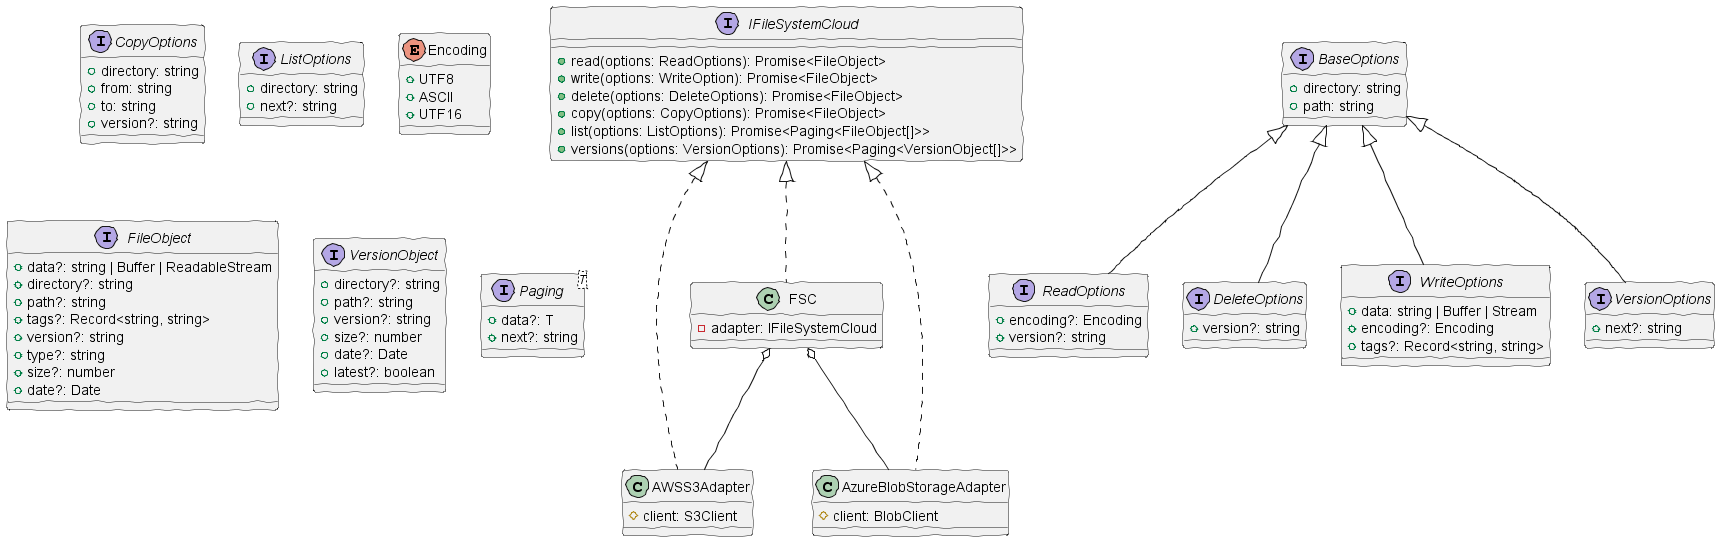

The diagram above was rendered by PlantUML. Its source (embedded in the PNG):
@startuml
/'!theme sketchy-outline '/
skinparam handwritten true
interface IFileSystemCloud {
 +read(options: ReadOptions): Promise<FileObject>
 +write(options: WriteOption): Promise<FileObject>
 +delete(options: DeleteOptions): Promise<FileObject>
 +copy(options: CopyOptions): Promise<FileObject>
 +list(options: ListOptions): Promise<Paging<FileObject[]>>
 +versions(options: VersionOptions): Promise<Paging<VersionObject[]>>
}

interface BaseOptions {
 +directory: string
 +path: string
}

interface ReadOptions extends BaseOptions {
 +encoding?: Encoding
 +version?: string
}

interface DeleteOptions extends BaseOptions {
 +version?: string
}

interface CopyOptions {
 +directory: string
 +from: string
 +to: string
 +version?: string
}

interface WriteOptions extends BaseOptions {
 +data: string | Buffer | Stream
 +encoding?: Encoding
 +tags?: Record<string, string>
}

interface ListOptions {
 +directory: string
 +next?: string
}

interface VersionOptions extends BaseOptions {
 +next?: string
}

enum Encoding {
 +UTF8
 +ASCII
 +UTF16
}

interface FileObject {
 +data?: string | Buffer | ReadableStream
 +directory?: string
 +path?: string
 +tags?: Record<string, string>
 +version?: string
 +type?: string
 +size?: number
 +date?: Date
}

interface VersionObject {
 +directory?: string 
 +path?: string
 +version?: string
 +size?: number
 +date?: Date
 +latest?: boolean
}

interface Paging<T> {
 +data?: T
 +next?: string
}

class FSC implements IFileSystemCloud {
 -adapter: IFileSystemCloud
}

class AWSS3Adapter implements IFileSystemCloud {
 #client: S3Client
}

class AzureBlobStorageAdapter implements IFileSystemCloud {
 #client: BlobClient
}

FSC o-- AWSS3Adapter
FSC o-- AzureBlobStorageAdapter
@enduml